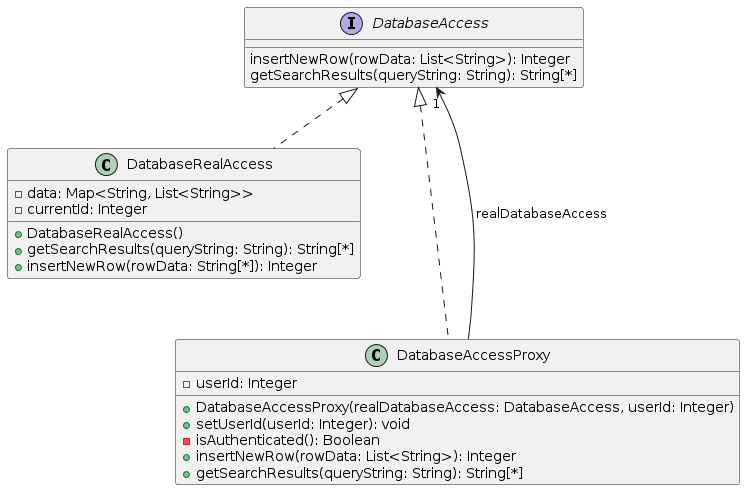

The diagram above was rendered by PlantUML. Its source (embedded in the PNG):
@startuml
interface DatabaseAccess {
	insertNewRow(rowData: List<String>): Integer
	getSearchResults(queryString: String): String[*]
}

class DatabaseRealAccess implements DatabaseAccess {
	-data: Map<String, List<String>>
	-currentId: Integer
	+DatabaseRealAccess()
	+getSearchResults(queryString: String): String[*]
	+insertNewRow(rowData: String[*]): Integer
}

class DatabaseAccessProxy implements DatabaseAccess {
	-userId: Integer
	+DatabaseAccessProxy(realDatabaseAccess: DatabaseAccess, userId: Integer)
	+setUserId(userId: Integer): void
	-isAuthenticated(): Boolean
	+insertNewRow(rowData: List<String>): Integer
	+getSearchResults(queryString: String): String[*]
}

DatabaseAccessProxy ---> "1" DatabaseAccess : realDatabaseAccess
@enduml